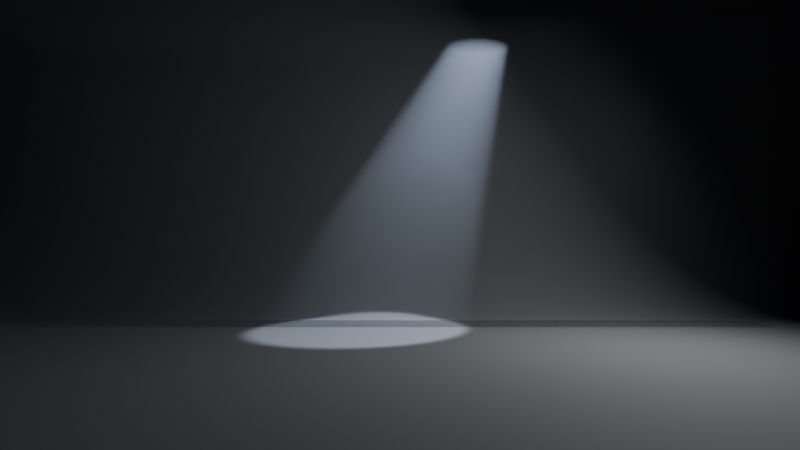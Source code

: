 # Source: showcase_volumes.blend  (saved by Blender 5.2.44; exported with 4.5.12 LTS)
import bpy
from mathutils import Matrix  # noqa: F401  (used for matrix-valued properties, if any)

bpy.ops.wm.read_factory_settings(use_empty=True)
scene = bpy.context.scene
scene.name = 'Scene'

# ---- collections
col_collection = bpy.data.collections.new('Collection'); scene.collection.children.link(col_collection)

# ---- materials (node trees are filled in below, after node groups)
mat_groundmat = bpy.data.materials.new('GroundMat')
mat_smoke = bpy.data.materials.new('Smoke')
mat_fire = bpy.data.materials.new('Fire')
mat_fogmat = bpy.data.materials.new('FogMat')

# ---- material node trees
mat_groundmat.use_nodes = True; mat_groundmat.node_tree.nodes.clear()
_N = mat_groundmat.node_tree.nodes; _L = mat_groundmat.node_tree.links
n0 = _N.new('ShaderNodeOutputMaterial'); n0.name = 'Material Output'; n0.location = (0, 0)
n1 = _N.new('ShaderNodeBsdfPrincipled'); n1.name = 'Principled BSDF'; n1.location = (0, 0)
n1.inputs[0].default_value = (0.12, 0.11, 0.1, 1.0)
n1.inputs[2].default_value = 0.9
n1.inputs[10].default_value = 0.005
_L.new(n1.outputs[0], n0.inputs[0])
n0.is_active_output = True
mat_smoke.use_nodes = True; mat_smoke.node_tree.nodes.clear()
_N = mat_smoke.node_tree.nodes; _L = mat_smoke.node_tree.links
n0 = _N.new('ShaderNodeOutputMaterial'); n0.name = 'Material Output'; n0.location = (0, 0)
n1 = _N.new('ShaderNodeVolumePrincipled'); n1.name = 'Principled Volume'; n1.location = (0, 0)
n1.inputs[0].default_value = (0.6, 0.62, 0.66, 1.0)
n1.inputs[2].default_value = 10.0
n1.inputs[4].default_value = 0.4
_L.new(n1.outputs[0], n0.inputs[1])
n0.is_active_output = True
mat_fire.use_nodes = True; mat_fire.node_tree.nodes.clear()
_N = mat_fire.node_tree.nodes; _L = mat_fire.node_tree.links
n0 = _N.new('ShaderNodeOutputMaterial'); n0.name = 'Material Output'; n0.location = (0, 0)
n1 = _N.new('ShaderNodeVolumePrincipled'); n1.name = 'Principled Volume'; n1.location = (0, 0)
n1.inputs[0].default_value = (0.2, 0.19, 0.18, 1.0)
n1.inputs[2].default_value = 3.0
n1.inputs[4].default_value = 0.2
n1.inputs[8].default_value = 3.0
n1.inputs[10].default_value = 3000.0
_L.new(n1.outputs[0], n0.inputs[1])
n0.is_active_output = True
mat_fogmat.use_nodes = True; mat_fogmat.node_tree.nodes.clear()
_N = mat_fogmat.node_tree.nodes; _L = mat_fogmat.node_tree.links
n0 = _N.new('ShaderNodeOutputMaterial'); n0.name = 'Material Output'; n0.location = (0, 0)
n1 = _N.new('ShaderNodeVolumePrincipled'); n1.name = 'Principled Volume'; n1.location = (0, 0)
n1.inputs[2].default_value = 0.08
n1.inputs[4].default_value = 0.5
_L.new(n1.outputs[0], n0.inputs[1])
n0.is_active_output = True

# ---- world
world_world = bpy.data.worlds.new('World'); scene.world = world_world
world_world.use_nodes = True; world_world.node_tree.nodes.clear()
_N = world_world.node_tree.nodes; _L = world_world.node_tree.links
n0 = _N.new('ShaderNodeBackground'); n0.name = 'Background'; n0.location = (-200, 100)
n0.inputs[0].default_value = (0.01, 0.012, 0.02, 1.0)
n1 = _N.new('ShaderNodeOutputWorld'); n1.name = 'World Output'; n1.location = (200, 100)
_L.new(n0.outputs[0], n1.inputs[0])
n1.is_active_output = True

# ---- cameras
cam_cam = bpy.data.cameras.new('Cam')
cam_cam.lens = 30.0

# ---- lights
light_shaft = bpy.data.lights.new('Shaft', 'SPOT')
light_shaft.color = (0.6, 0.75, 1.0)
light_shaft.energy = 1.2e+04
light_shaft.shadow_soft_size = 0.05
light_shaft.spot_blend = 0.3
light_shaft.spot_size = 0.384
light_rim = bpy.data.lights.new('Rim', 'AREA')
light_rim.color = (0.8, 0.9, 1.0)
light_rim.energy = 400.0
light_rim.size = 1.5

# ---- meshes
me_ground = bpy.data.meshes.new('Ground')
me_ground.from_pydata([(-20.0, -8.0, 0.0), (-20.0, 3.5, 0.0), (-20.0, 3.826, 0.02139), (-20.0, 4.147, 0.08519), (-20.0, 4.457, 0.1903), (-20.0, 4.75, 0.3349), (-20.0, 5.022, 0.5166), (-20.0, 5.268, 0.7322), (-20.0, 5.483, 0.9781), (-20.0, 5.665, 1.25), (-20.0, 5.81, 1.543), (-20.0, 5.915, 1.853), (-20.0, 5.979, 2.174), (-20.0, 6.0, 2.5), (-20.0, 6.0, 8.0), (20.0, -8.0, 0.0), (20.0, 3.5, 0.0), (20.0, 3.826, 0.02139), (20.0, 4.147, 0.08519), (20.0, 4.457, 0.1903), (20.0, 4.75, 0.3349), (20.0, 5.022, 0.5166), (20.0, 5.268, 0.7322), (20.0, 5.483, 0.9781), (20.0, 5.665, 1.25), (20.0, 5.81, 1.543), (20.0, 5.915, 1.853), (20.0, 5.979, 2.174), (20.0, 6.0, 2.5), (20.0, 6.0, 8.0)], [], [(0, 15, 16, 1), (1, 16, 17, 2), (2, 17, 18, 3), (3, 18, 19, 4), (4, 19, 20, 5), (5, 20, 21, 6), (6, 21, 22, 7), (7, 22, 23, 8), (8, 23, 24, 9), (9, 24, 25, 10), (10, 25, 26, 11), (11, 26, 27, 12), (12, 27, 28, 13), (13, 28, 29, 14)])
me_ground.polygons.foreach_set('use_smooth', [True] * 14)
me_ground.materials.append(mat_groundmat)
me_ground.update()
me_cube = bpy.data.meshes.new('Cube')
me_cube.from_pydata([(-0.5, -0.5, -0.5), (-0.5, -0.5, 0.5), (-0.5, 0.5, -0.5), (-0.5, 0.5, 0.5), (0.5, -0.5, -0.5), (0.5, -0.5, 0.5), (0.5, 0.5, -0.5), (0.5, 0.5, 0.5)], [], [(0, 1, 3, 2), (2, 3, 7, 6), (6, 7, 5, 4), (4, 5, 1, 0), (2, 6, 4, 0), (7, 3, 1, 5)])
_uv = me_cube.uv_layers.new(name='UVMap')
_uv.uv.foreach_set('vector', [0.375, 0.0, 0.625, 0.0, 0.625, 0.25, 0.375, 0.25, 0.375, 0.25, 0.625, 0.25, 0.625, 0.5, 0.375, 0.5, 0.375, 0.5, 0.625, 0.5, 0.625, 0.75, 0.375, 0.75, 0.375, 0.75, 0.625, 0.75, 0.625, 1.0, 0.375, 1.0, 0.125, 0.5, 0.375, 0.5, 0.375, 0.75, 0.125, 0.75, 0.625, 0.5, 0.875, 0.5, 0.875, 0.75, 0.625, 0.75])
me_cube.materials.append(mat_fogmat)
me_cube.update()

# ---- objects
ob_ground = bpy.data.objects.new('Ground', me_ground)
ob_smoke = bpy.data.objects.new('Smoke', None)
ob_fire = bpy.data.objects.new('Fire', None)
ob_shaft = bpy.data.objects.new('Shaft', light_shaft)
ob_rim = bpy.data.objects.new('Rim', light_rim)
ob_cam = bpy.data.objects.new('Cam', cam_cam)
ob_fog = bpy.data.objects.new('Fog', me_cube)

# ---- transforms, parenting, visibility, modifiers, constraints
ob_ground.location = (0.0, 0.0, 0.0)
ob_smoke.location = (0.2, -1.6, 0.0)
ob_smoke.empty_image_offset = (0.0, 0.0)
ob_fire.location = (-3.4, -1.6, 0.0)
ob_fire.empty_image_offset = (0.0, 0.0)
ob_shaft.location = (2.5, 5.5, 7.5)
ob_shaft.rotation_euler = (0.5148, 1.498e-08, 2.356)
ob_rim.location = (4.5, 1.0, 4.0)
ob_rim.rotation_euler = (0.9399, -2.089e-09, 1.835)
ob_cam.location = (0.0, -8.0, 1.5)
ob_cam.rotation_euler = (1.583, -0.0, 0.0)
ob_fog.location = (0.0, 4.0, 2.5)
ob_fog.scale = (12.0, 3.0, 5.0)

# ---- collection membership
scene.collection.objects.link(ob_ground)
scene.collection.objects.link(ob_smoke)
scene.collection.objects.link(ob_fire)
scene.collection.objects.link(ob_shaft)
scene.collection.objects.link(ob_rim)
scene.collection.objects.link(ob_cam)
col_collection.objects.link(ob_fog)

# ---- scene / render settings (as saved in the file)
scene.camera = ob_cam
scene.frame_start = 1; scene.frame_end = 250; scene.frame_set(1)
scene.render.engine = 'BLENDER_EEVEE_NEXT'
scene.render.bake_bias = 0.0
scene.render.bake_samples = 0
scene.render.compositor_device = 'GPU'
scene.cycles.use_denoising = False
scene.cycles.samples = 512
scene.cycles.use_adaptive_sampling = False
scene.cycles.blur_glossy = 0.0
scene.cycles.max_bounces = 8
scene.cycles.diffuse_bounces = 8
scene.cycles.glossy_bounces = 8
scene.cycles.transmission_bounces = 8
scene.cycles.volume_bounces = 4
scene.cycles.sample_clamp_indirect = 0.0
scene.eevee.use_volume_custom_range = False
scene.eevee.fast_gi_thickness_near = 0.1
scene.eevee.fast_gi_thickness_far = 0.0
scene.eevee.ray_tracing_options.screen_trace_thickness = 0.1
bpy.context.view_layer.update()
